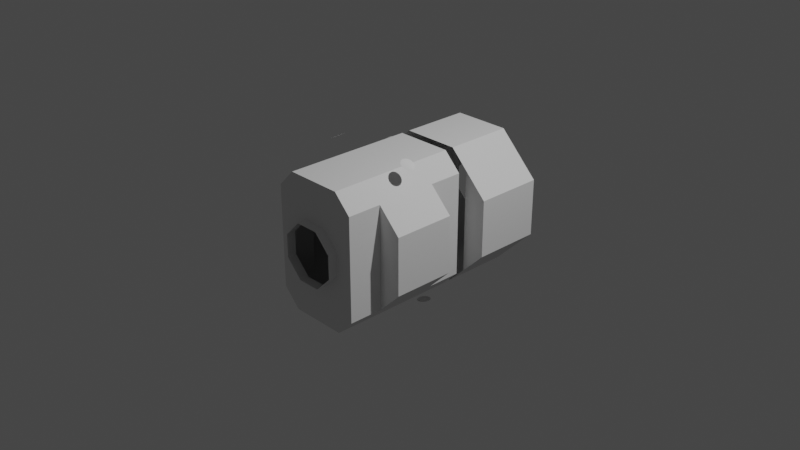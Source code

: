 # Source: bdb_mol_iva_main_lab.blend  (saved by Blender 3.1.7; exported with 4.5.12 LTS)
import bpy
from mathutils import Matrix  # noqa: F401  (used for matrix-valued properties, if any)

bpy.ops.wm.read_factory_settings(use_empty=True)
scene = bpy.context.scene
scene.name = 'Scene'

# ---- collections
col_collection = bpy.data.collections.new('Collection'); scene.collection.children.link(col_collection)

# ---- materials (node trees are filled in below, after node groups)
mat_material_002 = bpy.data.materials.new('Material.002')
mat_material_002.use_transparent_shadow = False

# ---- material node trees
mat_material_002.use_nodes = True; mat_material_002.node_tree.nodes.clear()
_N = mat_material_002.node_tree.nodes; _L = mat_material_002.node_tree.links
n0 = _N.new('ShaderNodeBsdfPrincipled'); n0.name = 'Principled BSDF'; n0.location = (10, 300)
n0.distribution = 'GGX'
n0.subsurface_method = 'RANDOM_WALK_SKIN'
n0.inputs[3].default_value = 1.45
n0.inputs[27].default_value = (0.0, 0.0, 0.0, 1.0)
n0.inputs[28].default_value = 1.0
n1 = _N.new('ShaderNodeOutputMaterial'); n1.name = 'Material Output'; n1.location = (300, 300)
_L.new(n0.outputs[0], n1.inputs[0])
n1.is_active_output = True

# ---- world
world_world = bpy.data.worlds.new('World'); scene.world = world_world
world_world.use_nodes = True; world_world.node_tree.nodes.clear()
_N = world_world.node_tree.nodes; _L = world_world.node_tree.links
n0 = _N.new('ShaderNodeOutputWorld'); n0.name = 'World Output'; n0.location = (300, 300)
n1 = _N.new('ShaderNodeBackground'); n1.name = 'Background'; n1.location = (10, 300)
n1.inputs[0].default_value = (0.05088, 0.05088, 0.05088, 1.0)
_L.new(n1.outputs[0], n0.inputs[0])
n0.is_active_output = True
world_world.color = (0.05088, 0.05088, 0.05088)
world_world.use_sun_shadow = False
world_world.sun_shadow_jitter_overblur = 0.0

# ---- cameras
cam_camera = bpy.data.cameras.new('Camera')
cam_camera.clip_end = 100.0
cam_camera.ortho_scale = 7.314

# ---- lights
light_light = bpy.data.lights.new('Light', 'POINT')
light_light.transmission_factor = 0.0
light_light.energy = 1000.0
light_light.shadow_soft_size = 0.1
light_light.shadow_maximum_resolution = 0.006
light_light.use_absolute_resolution = True

# ---- meshes
me_cylinder = bpy.data.meshes.new('Cylinder')
me_cylinder.from_pydata([(0.3107, -0.975, 0.7502), (0.127, -1.091, 0.3067), (0.7502, -0.7155, 0.3107), (0.3067, -1.091, 0.127), (0.7502, -0.7155, -0.3107), (0.3067, -1.091, -0.127), (0.3107, -0.975, -0.7502), (0.127, -1.091, -0.3067), (-0.3107, -0.975, -0.7502), (-0.127, -1.091, -0.3067), (-0.7502, -0.7155, -0.3107), (-0.3067, -1.091, -0.127), (-0.7502, -0.7155, 0.3107), (-0.3067, -1.091, 0.127), (-0.3107, -0.975, 0.7502), (-0.127, -1.091, 0.3067), (0.3107, -0.3, 0.7502), (0.7502, -0.04053, 0.3107), (0.7502, -0.04053, -0.3107), (0.3107, -0.3, -0.7502), (-0.3107, -0.3, -0.7502), (-0.7502, -0.04053, -0.3107), (-0.7502, -0.04053, 0.3107), (-0.3107, -0.3, 0.7502), (0.127, 0.3345, 0.3067), (0.3067, 0.3345, 0.127), (0.3067, 0.3345, -0.127), (0.127, 0.3345, -0.3067), (-0.127, 0.3345, -0.3067), (-0.3067, 0.3345, -0.127), (-0.3067, 0.3345, 0.127), (-0.127, 0.3345, 0.3067), (0.127, 0.4345, 0.3067), (0.3067, 0.4345, 0.127), (0.3067, 0.4345, -0.127), (0.127, 0.4345, -0.3067), (-0.127, 0.4345, -0.3067), (-0.3067, 0.4345, -0.127), (-0.3067, 0.4345, 0.127), (-0.127, 0.4345, 0.3067), (0.3107, 0.4345, 0.7502), (0.7502, 0.4345, 0.3107), (0.7502, 0.4345, -0.3107), (0.3107, 0.4345, -0.7502), (-0.3107, 0.4345, -0.7502), (-0.7502, 0.4345, -0.3107), (-0.7502, 0.4345, 0.3107), (-0.3107, 0.4345, 0.7502), (0.1271, 1.184, 0.3069), (0.3069, 1.184, 0.1271), (0.3069, 1.184, -0.1271), (0.1271, 1.184, -0.3069), (-0.1271, 1.184, -0.3069), (-0.3069, 1.184, -0.1271), (-0.3069, 1.184, 0.1271), (-0.1271, 1.184, 0.3069), (0.5, -1.091, 0.5609), (0.3107, -1.091, 0.7502), (0.5, -1.091, -0.5609), (0.3107, -1.091, -0.7502), (-0.3107, -1.091, -0.7502), (-0.5, -1.091, -0.5609), (-0.5, -1.091, 0.5609), (-0.3107, -1.091, 0.7502), (0.3107, 0.3345, 0.7502), (0.5, 0.3345, 0.5609), (0.5, 0.3345, -0.5609), (0.3107, 0.3345, -0.7502), (-0.3107, 0.3345, -0.7502), (-0.5, 0.3345, -0.5609), (-0.5, 0.3345, 0.5609), (-0.3107, 0.3345, 0.7502), (0.127, -1.191, 0.3067), (0.3067, -1.191, 0.127), (0.3067, -1.191, -0.127), (0.127, -1.191, -0.3067), (-0.127, -1.191, -0.3067), (-0.3067, -1.191, -0.127), (-0.3067, -1.191, 0.127), (-0.127, -1.191, 0.3067), (-0.5, -0.7155, 0.5609), (-0.5, -0.7155, -0.5609), (0.5, -0.7155, 0.5609), (0.5, -0.7155, -0.5609), (0.5, -0.04053, 0.5609), (0.5, 0.4345, 0.5609), (0.5, -0.04053, -0.5609), (-0.5, -0.04053, 0.5609), (-0.5, -0.04053, -0.5609), (-0.5, 0.4345, 0.5609), (0.5, 0.4345, -0.5609), (-0.5, 0.4345, -0.5609), (0.3107, 1.184, 0.7502), (0.7502, 1.184, 0.3107), (0.7502, 1.184, -0.3107), (0.3107, 1.184, -0.7502), (-0.3107, 1.184, -0.7502), (-0.7502, 1.184, -0.3107), (-0.7502, 1.184, 0.3107), (-0.3107, 1.184, 0.7502)], [], [(58, 56, 82, 83), (83, 6, 59, 58), (6, 8, 60, 59), (80, 81, 10, 12), (80, 14, 63, 62), (14, 0, 57, 63), (10, 81, 8, 20, 88, 21), (84, 16, 64, 65), (0, 14, 23, 16), (2, 82, 0, 16, 84, 17), (6, 83, 4, 18, 86, 19), (12, 10, 21, 22), (8, 6, 19, 20), (14, 80, 12, 22, 87, 23), (4, 2, 17, 18), (16, 23, 71, 64), (20, 19, 67, 68), (23, 87, 70, 71), (88, 87, 22, 21), (88, 20, 68, 69), (84, 86, 18, 17), (85, 41, 42, 90), (40, 47, 99, 92), (46, 89, 91, 45), (46, 45, 97, 98), (44, 43, 95, 96), (42, 41, 93, 94), (47, 89, 46, 98, 99), (45, 91, 44, 96, 97), (43, 90, 42, 94, 95), (41, 85, 40, 92, 93), (3, 1, 57, 56), (5, 3, 56, 58), (7, 5, 58, 59), (9, 7, 59, 60), (11, 9, 60, 61), (13, 11, 61, 62), (15, 13, 62, 63), (1, 15, 63, 57), (24, 25, 65, 64), (25, 26, 66, 65), (26, 27, 67, 66), (27, 28, 68, 67), (28, 29, 69, 68), (29, 30, 70, 69), (30, 31, 71, 70), (31, 24, 64, 71), (24, 31, 39, 32), (31, 30, 38, 39), (30, 29, 37, 38), (29, 28, 36, 37), (28, 27, 35, 36), (27, 26, 34, 35), (26, 25, 33, 34), (25, 24, 32, 33), (9, 11, 77, 76), (5, 7, 75, 74), (1, 3, 73, 72), (15, 1, 72, 79), (11, 13, 78, 77), (7, 9, 76, 75), (3, 5, 74, 73), (13, 15, 79, 78), (0, 82, 56, 57), (8, 81, 61, 60), (80, 62, 61, 81), (82, 2, 4, 83), (66, 86, 84, 65), (19, 86, 66, 67), (69, 70, 87, 88), (48, 49, 93, 92), (49, 50, 94, 93), (50, 51, 95, 94), (51, 52, 96, 95), (52, 53, 97, 96), (53, 54, 98, 97), (54, 55, 99, 98), (55, 48, 92, 99)])
_uv = me_cylinder.uv_layers.new(name='UVMap')
_uv.uv.foreach_set('vector', [0.6788, 1.0, 0.9462, 1.0, 0.9462, 0.5, 0.6788, 0.5, 0.6788, 0.5, 0.625, 0.5, 0.625, 1.0, 0.6788, 1.0, 0.625, 0.5, 0.5, 0.5, 0.5, 1.0, 0.625, 1.0, 0.0, 0.0, 0.0, 0.0, 0.0, 0.0, 0.0, 0.0, 0.1788, 0.5, 0.125, 0.5, 0.125, 1.0, 0.1788, 1.0, 0.125, 0.5, 0.0, 0.5, 0.0, 1.0, 0.125, 1.0, 0.375, 0.5, 0.4462, 0.5, 0.5, 0.5, 0.5, 0.5, 0.4462, 0.5, 0.375, 0.5, 0.9462, 0.5, 1.0, 0.5, 1.0, 0.5, 0.9462, 0.5, 0.0, 0.5, 0.125, 0.5, 0.125, 0.5, 0.0, 0.5, 0.875, 0.5, 0.9462, 0.5, 1.0, 0.5, 1.0, 0.5, 0.9462, 0.5, 0.875, 0.5, 0.625, 0.5, 0.6788, 0.5, 0.75, 0.5, 0.75, 0.5, 0.6788, 0.5, 0.625, 0.5, 0.25, 0.5, 0.375, 0.5, 0.375, 0.5, 0.25, 0.5, 0.5, 0.5, 0.625, 0.5, 0.625, 0.5, 0.5, 0.5, 0.125, 0.5, 0.1788, 0.5, 0.25, 0.5, 0.25, 0.5, 0.1788, 0.5, 0.125, 0.5, 0.75, 0.5, 0.875, 0.5, 0.875, 0.5, 0.75, 0.5, 0.0, 0.5, 0.125, 0.5, 0.125, 0.5, 0.0, 0.5, 0.5, 0.5, 0.625, 0.5, 0.625, 0.5, 0.5, 0.5, 0.125, 0.5, 0.1788, 0.5, 0.1788, 0.5, 0.125, 0.5, 0.4462, 0.5, 0.1788, 0.5, 0.25, 0.5, 0.375, 0.5, 0.4462, 0.5, 0.5, 0.5, 0.5, 0.5, 0.4462, 0.5, 0.9462, 0.5, 0.6788, 0.5, 0.75, 0.5, 0.875, 0.5, 0.9462, 0.5, 0.875, 0.5, 0.75, 0.5, 0.6788, 0.5, 0.0, 0.5, 0.125, 0.5, 0.125, 0.5, 0.0, 0.5, 0.25, 0.5, 0.1788, 0.5, 0.4462, 0.5, 0.375, 0.5, 0.25, 0.5, 0.375, 0.5, 0.375, 0.5, 0.25, 0.5, 0.5, 0.5, 0.625, 0.5, 0.625, 0.5, 0.5, 0.5, 0.75, 0.5, 0.875, 0.5, 0.875, 0.5, 0.75, 0.5, 0.125, 0.5, 0.1788, 0.5, 0.25, 0.5, 0.25, 0.5, 0.125, 0.5, 0.375, 0.5, 0.4462, 0.5, 0.5, 0.5, 0.5, 0.5, 0.375, 0.5, 0.625, 0.5, 0.6788, 0.5, 0.75, 0.5, 0.75, 0.5, 0.625, 0.5, 0.875, 0.5, 0.9462, 0.5, 1.0, 0.5, 1.0, 0.5, 0.875, 0.5, 0.3194, 0.3194, 0.25, 0.3481, 0.25, 0.49, 0.4197, 0.4197, 0.3481, 0.25, 0.3194, 0.3194, 0.4197, 0.4197, 0.49, 0.25, 0.3194, 0.1806, 0.3481, 0.25, 0.45, 0.1534, 0.4197, 0.08029, 0.25, 0.1519, 0.3194, 0.1806, 0.4197, 0.08029, 0.25, 0.01, 0.1806, 0.1806, 0.25, 0.1519, 0.25, 0.01, 0.1038, 0.07055, 0.1519, 0.25, 0.1806, 0.1806, 0.1038, 0.07055, 0.02314, 0.2649, 0.1806, 0.3194, 0.1519, 0.25, 0.05002, 0.3466, 0.08029, 0.4197, 0.25, 0.3481, 0.1806, 0.3194, 0.08029, 0.4197, 0.25, 0.49, 0.3552, 0.5, 0.5198, 0.5, 0.3768, 0.5, 0.0, 0.5, 0.5198, 0.5, 0.5762, 0.5, 0.75, 0.5, 0.875, 0.5, 0.5762, 0.5, 0.5389, 0.5, 0.625, 0.5, 0.75, 0.5, 0.5389, 0.5, 0.4734, 0.5, 0.5, 0.5, 0.625, 0.5, 0.4734, 0.5, 0.4016, 0.5, 0.4462, 0.5, 0.5, 0.5, 0.4016, 0.5, 0.3361, 0.5, 0.25, 0.5, 0.375, 0.5, 0.3361, 0.5, 0.2988, 0.5, 0.125, 0.5, 0.25, 0.5, 0.2988, 0.5, 0.3552, 0.5, 0.0, 0.5, 0.125, 0.5, 0.3552, 0.5, 0.2988, 0.5, 0.2988, 0.5, 0.3552, 0.5, 0.2988, 0.5, 0.3361, 0.5, 0.3361, 0.5, 0.2988, 0.5, 0.3361, 0.5, 0.4016, 0.5, 0.4016, 0.5, 0.3361, 0.5, 0.4016, 0.5, 0.4734, 0.5, 0.4734, 0.5, 0.4016, 0.5, 0.4734, 0.5, 0.5389, 0.5, 0.5389, 0.5, 0.4734, 0.5, 0.5389, 0.5, 0.5762, 0.5, 0.5762, 0.5, 0.5389, 0.5, 0.5762, 0.5, 0.5198, 0.5, 0.5198, 0.5, 0.5762, 0.5, 0.5198, 0.5, 0.3552, 0.5, 0.3552, 0.5, 0.5198, 0.5, 0.25, 0.1519, 0.1806, 0.1806, 0.1806, 0.1806, 0.25, 0.1519, 0.3481, 0.25, 0.3194, 0.1806, 0.3194, 0.1806, 0.3481, 0.25, 0.25, 0.3481, 0.3194, 0.3194, 0.3194, 0.3194, 0.25, 0.3481, 0.1806, 0.3194, 0.25, 0.3481, 0.25, 0.3481, 0.1806, 0.3194, 0.1806, 0.1806, 0.1519, 0.25, 0.1519, 0.25, 0.1806, 0.1806, 0.3194, 0.1806, 0.25, 0.1519, 0.25, 0.1519, 0.3194, 0.1806, 0.3194, 0.3194, 0.3481, 0.25, 0.3481, 0.25, 0.3194, 0.3194, 0.1519, 0.25, 0.1806, 0.3194, 0.1806, 0.3194, 0.1519, 0.25, 1.0, 0.5, 0.9462, 0.5, 0.9462, 1.0, 1.0, 1.0, 0.5, 0.5, 0.4462, 0.5, 0.4462, 1.0, 0.5, 1.0, 0.0, 0.0, 0.0, 0.0, 0.0, 0.0, 0.0, 0.0, 0.9462, 0.5, 0.875, 0.5, 0.75, 0.5, 0.6788, 0.5, 0.75, 0.5, 0.6788, 0.5, 0.9462, 0.5, 0.875, 0.5, 0.625, 0.5, 0.6788, 0.5, 0.6788, 0.5, 0.625, 0.5, 0.375, 0.5, 0.25, 0.5, 0.1788, 0.5, 0.4462, 0.5, 0.3551, 0.5, 0.5199, 0.5, 0.875, 0.5, 0.0, 0.5, 0.5199, 0.5, 0.5763, 0.5, 0.75, 0.5, 0.875, 0.5, 0.5763, 0.5, 0.539, 0.5, 0.625, 0.5, 0.75, 0.5, 0.539, 0.5, 0.4734, 0.5, 0.5, 0.5, 0.625, 0.5, 0.4734, 0.5, 0.4016, 0.5, 0.375, 0.5, 0.5, 0.5, 0.4016, 0.5, 0.336, 0.5, 0.25, 0.5, 0.375, 0.5, 0.336, 0.5, 0.2987, 0.5, 0.125, 0.5, 0.25, 0.5, 0.2987, 0.5, 0.3551, 0.5, 0.0, 0.5, 0.125, 0.5])
me_cylinder.use_remesh_fix_poles = True
me_cylinder.use_remesh_preserve_attributes = False
me_cylinder.update()
me_i1_002 = bpy.data.meshes.new('i1.002')
me_i1_002.from_pydata([(-0.1289, 0.9791, -0.249), (-0.1011, 0.9827, -0.2434), (-0.0776, 0.9858, -0.2275), (-0.06187, 0.9879, -0.2038), (-0.05635, 0.9886, -0.1758), (-0.06187, 0.9879, -0.1478), (-0.0776, 0.9858, -0.124), (-0.1011, 0.9827, -0.1082), (-0.1289, 0.9791, -0.1026), (-0.1567, 0.9754, -0.1082), (-0.1802, 0.9723, -0.124), (-0.1959, 0.9702, -0.1478), (-0.2014, 0.9695, -0.1758), (-0.1959, 0.9702, -0.2038), (-0.1802, 0.9723, -0.2275), (-0.1567, 0.9754, -0.2434), (0.433, -0.8963, 0.4191), (0.4378, -0.8935, 0.4471), (0.4515, -0.8855, 0.4709), (0.4721, -0.8737, 0.4867), (0.4963, -0.8597, 0.4923), (0.5206, -0.8457, 0.4867), (0.5411, -0.8338, 0.4709), (0.5549, -0.8259, 0.4471), (0.5597, -0.8231, 0.4191), (0.5549, -0.8259, 0.3911), (0.5411, -0.8338, 0.3674), (0.5206, -0.8457, 0.3515), (0.4963, -0.8597, 0.3459), (0.4721, -0.8737, 0.3515), (0.4515, -0.8855, 0.3674), (0.4378, -0.8935, 0.3911), (-0.433, -0.8963, 0.4191), (-0.4378, -0.8935, 0.3911), (-0.4515, -0.8855, 0.3674), (-0.4721, -0.8737, 0.3515), (-0.4963, -0.8597, 0.3459), (-0.5206, -0.8457, 0.3515), (-0.5411, -0.8338, 0.3674), (-0.5549, -0.8259, 0.3911), (-0.5597, -0.8231, 0.4191), (-0.5549, -0.8259, 0.4471), (-0.5411, -0.8338, 0.4709), (-0.5206, -0.8457, 0.4867), (-0.4963, -0.8597, 0.4923), (-0.4721, -0.8737, 0.4867), (-0.4515, -0.8855, 0.4709), (-0.4378, -0.8935, 0.4471), (0.9231, -0.352, -0.7021), (0.9123, -0.3779, -0.7076), (0.9321, -0.3301, -0.6862), (0.9382, -0.3154, -0.6625), (0.9403, -0.3103, -0.6345), (0.9382, -0.3154, -0.6065), (0.9321, -0.3301, -0.5827), (0.9231, -0.352, -0.5669), (0.9123, -0.3779, -0.5613), (0.9016, -0.4038, -0.5669), (0.8925, -0.4257, -0.5827), (0.8865, -0.4404, -0.6065), (0.8843, -0.4455, -0.6345), (0.8865, -0.4404, -0.6625), (0.8925, -0.4257, -0.6862), (0.9016, -0.4038, -0.7021)], [], [(59, 58, 57, 56, 55, 54, 53, 52, 51, 50, 48, 49, 63, 62, 61, 60), (38, 39, 40, 41, 42, 43, 44, 45, 46, 47, 32, 33, 34, 35, 36, 37), (9, 10, 11, 12, 13, 14, 15, 0, 1, 2, 3, 4, 5, 6, 7, 8), (24, 25, 26, 27, 28, 29, 30, 31, 16, 17, 18, 19, 20, 21, 22, 23)])
_uv = me_i1_002.uv_layers.new(name='UVMap')
_uv.uv.foreach_set('vector', [0.6978, 0.6626, 0.6978, 0.6607, 0.6978, 0.6587, 0.6978, 0.6568, 0.6978, 0.6548, 0.6978, 0.6529, 0.6978, 0.6509, 0.6978, 0.6489, 0.6978, 0.647, 0.6978, 0.645, 0.6978, 0.6431, 0.6978, 0.6411, 0.6978, 0.6705, 0.6978, 0.6685, 0.6978, 0.6666, 0.6978, 0.6646, 0.6978, 0.6606, 0.6978, 0.6587, 0.6978, 0.6567, 0.6978, 0.6548, 0.6978, 0.6528, 0.6978, 0.6509, 0.6978, 0.6489, 0.6978, 0.647, 0.6978, 0.645, 0.6978, 0.6431, 0.6978, 0.6724, 0.6978, 0.6704, 0.6978, 0.6685, 0.6978, 0.6665, 0.6978, 0.6645, 0.6978, 0.6626, 0.6978, 0.6548, 0.6978, 0.6529, 0.6978, 0.6509, 0.6978, 0.649, 0.6978, 0.647, 0.6978, 0.6451, 0.6978, 0.6431, 0.6978, 0.6724, 0.6978, 0.6704, 0.6978, 0.6685, 0.6978, 0.6665, 0.6978, 0.6646, 0.6978, 0.6626, 0.6978, 0.6607, 0.6978, 0.6587, 0.6978, 0.6568, 0.6978, 0.6568, 0.6978, 0.6549, 0.6978, 0.6529, 0.6978, 0.651, 0.6978, 0.649, 0.6978, 0.647, 0.6978, 0.6451, 0.6978, 0.6431, 0.6978, 0.6724, 0.6978, 0.6705, 0.6978, 0.6685, 0.6978, 0.6666, 0.6978, 0.6646, 0.6978, 0.6627, 0.6978, 0.6607, 0.6978, 0.6588])
me_i1_002.materials.append(mat_material_002)
me_i1_002.use_remesh_fix_poles = True
me_i1_002.use_remesh_preserve_attributes = False
me_i1_002.update()
me_i1_002.normals_split_custom_set([tuple(v) for v in zip(*[iter([-0.9207, 0.3402, -0.1913, -0.844, 0.5252, 0.1084, -0.8329, 0.5521, 0.03806, -0.8329, 0.5522, -0.03808, -0.8441, 0.5252, -0.1084, -0.8646, 0.4755, -0.1623, -0.8916, 0.4105, -0.1913, -0.9207, 0.3402, -0.1914, -0.9476, 0.2752, -0.1622, -0.9682, 0.2254, -0.1084, -0.9794, 0.1986, -0.03806, -0.9794, 0.1985, 0.03806, -0.9682, 0.2255, 0.1084, -0.9476, 0.2752, 0.1623, -0.9207, 0.3402, 0.1913, -0.8916, 0.4105, 0.1913, 0.4092, 0.8974, 0.1649, 0.5773, 0.7987, -0.1696, 0.5146, 0.8352, -0.194, 0.4491, 0.8728, -0.1914, 0.3885, 0.9071, -0.1623, 0.3413, 0.9335, -0.1096, 0.3157, 0.948, -0.0408, 0.3147, 0.9488, 0.02663, 0.3348, 0.9379, 0.09085, 0.3744, 0.9158, 0.1456, 0.4315, 0.8831, 0.1842, 0.5024, 0.8418, 0.1971, 0.5757, 0.7988, 0.1744, 0.6331, 0.765, 0.1181, 0.6639, 0.7469, 0.03576, 0.6608, 0.7491, -0.04729, -0.03281, -0.9936, -0.1084, 0.2888, -0.9512, 0.1084, 0.2355, -0.9582, 0.1622, 0.1657, -0.9674, 0.1913, 0.09028, -0.9774, 0.1914, 0.02055, -0.9865, 0.1622, -0.03278, -0.9936, 0.1084, -0.06169, -0.9974, 0.03806, -0.06169, -0.9974, -0.03806, -0.03281, -0.9936, -0.1084, 0.02057, -0.9865, -0.1622, 0.09029, -0.9774, -0.1913, 0.1658, -0.9674, -0.1913, 0.2355, -0.9582, -0.1622, 0.2889, -0.9512, -0.1084, 0.3177, -0.9474, -0.03804, -0.5145, 0.8353, -0.194, -0.4749, 0.8587, 0.1929, -0.4125, 0.8955, 0.1672, -0.3595, 0.927, 0.1072, -0.335, 0.9416, 0.03583, -0.3345, 0.9415, -0.04067, -0.359, 0.9266, -0.1124, -0.406, 0.8984, -0.1671, -0.4677, 0.8624, -0.1936, -0.5314, 0.8261, -0.1877, -0.5858, 0.7956, -0.1545, -0.6251, 0.7738, -0.1028, -0.646, 0.762, -0.0461, -0.6517, 0.7582, 0.01802, -0.6381, 0.7652, 0.08521, -0.6016, 0.7855, 0.1452])] * 3)])

# ---- objects
ob_light = bpy.data.objects.new('Light', light_light)
ob_camera = bpy.data.objects.new('Camera', cam_camera)
ob_freeiva = bpy.data.objects.new('FreeIva', None)
ob_shellcollider = bpy.data.objects.new('shellCollider', me_cylinder)
ob_depthmask = bpy.data.objects.new('depthMask', me_i1_002)

# ---- transforms, parenting, visibility, modifiers, constraints
ob_light.location = (4.076, 1.005, 5.904)
ob_light.rotation_euler = (0.6503, 0.05522, 1.866)
ob_light.lock_rotations_4d = False
ob_light.empty_display_type = 'ARROWS'
ob_light.color = (0.0, 0.0, 0.0, 0.0)
ob_light.lineart.crease_threshold = 0.0
ob_camera.location = (7.359, -6.926, 4.958)
ob_camera.rotation_euler = (1.109, 0.0, 0.8149)
ob_camera.lock_rotations_4d = False
ob_camera.empty_display_type = 'ARROWS'
ob_camera.color = (0.0, 0.0, 0.0, 0.0)
ob_camera.display_type = 'WIRE'
ob_camera.lineart.crease_threshold = 0.0
ob_freeiva.location = (0.0, 0.0, 0.0)
ob_shellcollider.parent = ob_freeiva
ob_shellcollider.location = (0.0, 0.0, 0.0)
ob_depthmask.parent = ob_freeiva
ob_depthmask.location = (-9.264e-23, 0.05947, 1.248e-08)
ob_depthmask.rotation_mode = 'QUATERNION'
ob_depthmask.rotation_quaternion = (1.686e-07, 1.686e-07, 0.7071, -0.7071)
ob_depthmask.scale = (1.0, 1.0, 1.0)

# ---- collection membership
col_collection.objects.link(ob_light)
col_collection.objects.link(ob_camera)
col_collection.objects.link(ob_freeiva)
col_collection.objects.link(ob_shellcollider)
col_collection.objects.link(ob_depthmask)

# ---- scene / render settings (as saved in the file)
scene.camera = ob_camera
scene.frame_start = 1; scene.frame_end = 250; scene.frame_set(1)
scene.render.engine = 'BLENDER_EEVEE_NEXT'
scene.cycles.sampling_pattern = 'TABULATED_SOBOL'
scene.cycles.use_light_tree = False
scene.view_settings.view_transform = 'Filmic'
bpy.context.view_layer.update()
